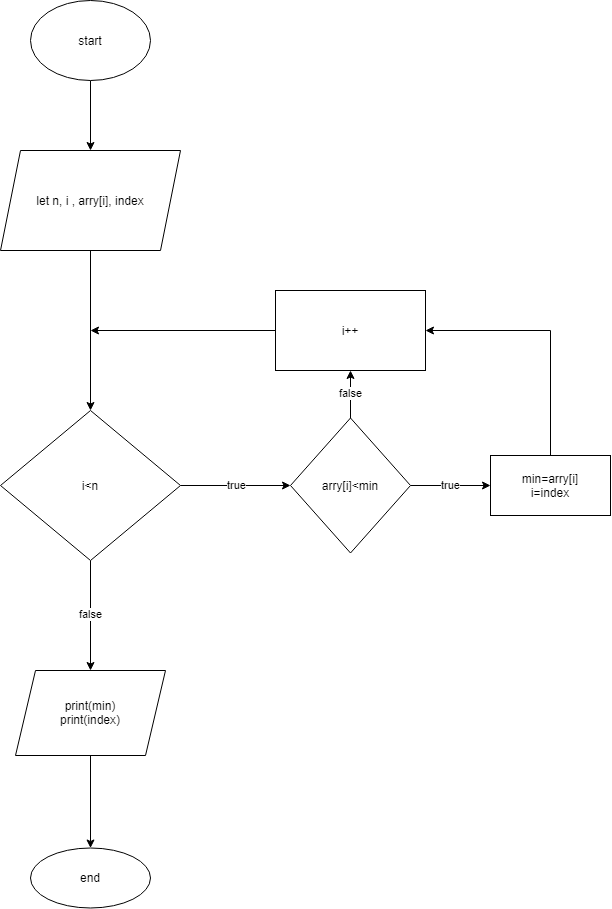

The diagram above was exported from draw.io. Its source (the exported page's mxGraphModel, read from the mxfile embedded in the PNG):
<mxGraphModel dx="1574" dy="831" grid="1" gridSize="10" guides="1" tooltips="1" connect="1" arrows="1" fold="1" page="0" pageScale="1" pageWidth="827" pageHeight="1169" math="0" shadow="0">
  <root>
    <mxCell id="WIyWlLk6GJQsqaUBKTNV-0" />
    <mxCell id="WIyWlLk6GJQsqaUBKTNV-1" parent="WIyWlLk6GJQsqaUBKTNV-0" />
    <mxCell id="Ym3g_27pZJjmd_CB2ICz-2" value="" style="edgeStyle=orthogonalEdgeStyle;rounded=0;orthogonalLoop=1;jettySize=auto;html=1;" parent="WIyWlLk6GJQsqaUBKTNV-1" source="Ym3g_27pZJjmd_CB2ICz-0" target="Ym3g_27pZJjmd_CB2ICz-1" edge="1">
      <mxGeometry relative="1" as="geometry" />
    </mxCell>
    <mxCell id="Ym3g_27pZJjmd_CB2ICz-0" value="start" style="ellipse;whiteSpace=wrap;html=1;" parent="WIyWlLk6GJQsqaUBKTNV-1" vertex="1">
      <mxGeometry x="350" y="40" width="120" height="80" as="geometry" />
    </mxCell>
    <mxCell id="Ym3g_27pZJjmd_CB2ICz-4" value="" style="edgeStyle=orthogonalEdgeStyle;rounded=0;orthogonalLoop=1;jettySize=auto;html=1;" parent="WIyWlLk6GJQsqaUBKTNV-1" source="Ym3g_27pZJjmd_CB2ICz-1" target="Ym3g_27pZJjmd_CB2ICz-3" edge="1">
      <mxGeometry relative="1" as="geometry" />
    </mxCell>
    <mxCell id="Ym3g_27pZJjmd_CB2ICz-1" value="let n, i , arry[i], index" style="shape=parallelogram;perimeter=parallelogramPerimeter;whiteSpace=wrap;html=1;fixedSize=1;" parent="WIyWlLk6GJQsqaUBKTNV-1" vertex="1">
      <mxGeometry x="320" y="190" width="180" height="100" as="geometry" />
    </mxCell>
    <mxCell id="Ym3g_27pZJjmd_CB2ICz-10" value="true" style="edgeStyle=orthogonalEdgeStyle;rounded=0;orthogonalLoop=1;jettySize=auto;html=1;" parent="WIyWlLk6GJQsqaUBKTNV-1" source="Ym3g_27pZJjmd_CB2ICz-3" target="Ym3g_27pZJjmd_CB2ICz-9" edge="1">
      <mxGeometry relative="1" as="geometry" />
    </mxCell>
    <mxCell id="Ym3g_27pZJjmd_CB2ICz-17" value="false" style="edgeStyle=orthogonalEdgeStyle;rounded=0;orthogonalLoop=1;jettySize=auto;html=1;" parent="WIyWlLk6GJQsqaUBKTNV-1" source="Ym3g_27pZJjmd_CB2ICz-3" target="Ym3g_27pZJjmd_CB2ICz-16" edge="1">
      <mxGeometry relative="1" as="geometry" />
    </mxCell>
    <mxCell id="Ym3g_27pZJjmd_CB2ICz-3" value="i&amp;lt;n" style="rhombus;whiteSpace=wrap;html=1;" parent="WIyWlLk6GJQsqaUBKTNV-1" vertex="1">
      <mxGeometry x="320" y="450" width="180" height="150" as="geometry" />
    </mxCell>
    <mxCell id="Ym3g_27pZJjmd_CB2ICz-14" value="false" style="edgeStyle=orthogonalEdgeStyle;rounded=0;orthogonalLoop=1;jettySize=auto;html=1;" parent="WIyWlLk6GJQsqaUBKTNV-1" source="Ym3g_27pZJjmd_CB2ICz-9" target="Ym3g_27pZJjmd_CB2ICz-13" edge="1">
      <mxGeometry relative="1" as="geometry" />
    </mxCell>
    <mxCell id="lS1Sf5QnIQy6dL0RgjsT-1" value="true" style="edgeStyle=orthogonalEdgeStyle;rounded=0;orthogonalLoop=1;jettySize=auto;html=1;" edge="1" parent="WIyWlLk6GJQsqaUBKTNV-1" source="Ym3g_27pZJjmd_CB2ICz-9" target="lS1Sf5QnIQy6dL0RgjsT-0">
      <mxGeometry relative="1" as="geometry" />
    </mxCell>
    <mxCell id="Ym3g_27pZJjmd_CB2ICz-9" value="arry[i]&amp;lt;min" style="rhombus;whiteSpace=wrap;html=1;" parent="WIyWlLk6GJQsqaUBKTNV-1" vertex="1">
      <mxGeometry x="610" y="457.5" width="120" height="135" as="geometry" />
    </mxCell>
    <mxCell id="Ym3g_27pZJjmd_CB2ICz-15" style="edgeStyle=orthogonalEdgeStyle;rounded=0;orthogonalLoop=1;jettySize=auto;html=1;" parent="WIyWlLk6GJQsqaUBKTNV-1" source="Ym3g_27pZJjmd_CB2ICz-13" edge="1">
      <mxGeometry relative="1" as="geometry">
        <mxPoint x="410" y="370" as="targetPoint" />
      </mxGeometry>
    </mxCell>
    <mxCell id="Ym3g_27pZJjmd_CB2ICz-13" value="i++" style="whiteSpace=wrap;html=1;" parent="WIyWlLk6GJQsqaUBKTNV-1" vertex="1">
      <mxGeometry x="595" y="330" width="150" height="80" as="geometry" />
    </mxCell>
    <mxCell id="Ym3g_27pZJjmd_CB2ICz-19" value="" style="edgeStyle=orthogonalEdgeStyle;rounded=0;orthogonalLoop=1;jettySize=auto;html=1;" parent="WIyWlLk6GJQsqaUBKTNV-1" source="Ym3g_27pZJjmd_CB2ICz-16" target="Ym3g_27pZJjmd_CB2ICz-18" edge="1">
      <mxGeometry relative="1" as="geometry" />
    </mxCell>
    <mxCell id="Ym3g_27pZJjmd_CB2ICz-16" value="print(min)&lt;br&gt;print(index)" style="shape=parallelogram;perimeter=parallelogramPerimeter;whiteSpace=wrap;html=1;fixedSize=1;" parent="WIyWlLk6GJQsqaUBKTNV-1" vertex="1">
      <mxGeometry x="335" y="710" width="150" height="85" as="geometry" />
    </mxCell>
    <mxCell id="Ym3g_27pZJjmd_CB2ICz-18" value="end" style="ellipse;whiteSpace=wrap;html=1;" parent="WIyWlLk6GJQsqaUBKTNV-1" vertex="1">
      <mxGeometry x="350" y="887.5" width="120" height="60" as="geometry" />
    </mxCell>
    <mxCell id="lS1Sf5QnIQy6dL0RgjsT-2" style="edgeStyle=orthogonalEdgeStyle;rounded=0;orthogonalLoop=1;jettySize=auto;html=1;" edge="1" parent="WIyWlLk6GJQsqaUBKTNV-1" source="lS1Sf5QnIQy6dL0RgjsT-0" target="Ym3g_27pZJjmd_CB2ICz-13">
      <mxGeometry relative="1" as="geometry">
        <Array as="points">
          <mxPoint x="870" y="370" />
        </Array>
      </mxGeometry>
    </mxCell>
    <mxCell id="lS1Sf5QnIQy6dL0RgjsT-0" value="min=arry[i]&lt;br&gt;i=index" style="whiteSpace=wrap;html=1;" vertex="1" parent="WIyWlLk6GJQsqaUBKTNV-1">
      <mxGeometry x="810" y="495" width="120" height="60" as="geometry" />
    </mxCell>
  </root>
</mxGraphModel>